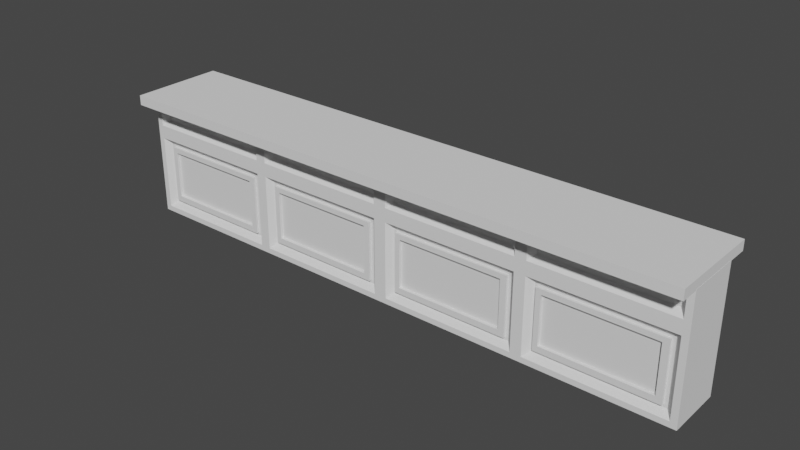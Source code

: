 # Source: BarCounter.blend  (saved by Blender 2.93.20; exported with 4.5.12 LTS)
import bpy
from mathutils import Matrix  # noqa: F401  (used for matrix-valued properties, if any)

bpy.ops.wm.read_factory_settings(use_empty=True)
scene = bpy.context.scene
scene.name = 'Scene'

# ---- collections
col_collection = bpy.data.collections.new('Collection'); scene.collection.children.link(col_collection)

# ---- world
world_world = bpy.data.worlds.new('World'); scene.world = world_world
world_world.use_nodes = True; world_world.node_tree.nodes.clear()
_N = world_world.node_tree.nodes; _L = world_world.node_tree.links
n0 = _N.new('ShaderNodeOutputWorld'); n0.name = 'World Output'; n0.location = (300, 300)
n1 = _N.new('ShaderNodeBackground'); n1.name = 'Background'; n1.location = (10, 300)
n1.inputs[0].default_value = (0.05088, 0.05088, 0.05088, 1.0)
_L.new(n1.outputs[0], n0.inputs[0])
n0.is_active_output = True
world_world.color = (0.05088, 0.05088, 0.05088)
world_world.use_sun_shadow = False
world_world.sun_shadow_jitter_overblur = 0.0

# ---- meshes
me_007 = bpy.data.meshes.new('Куб.007')
me_007.from_pydata([(-2.44, -0.2522, 0.05592), (-2.44, -0.2522, 1.079), (-2.44, 0.2181, 0.05592), (-2.44, 0.2181, 1.079), (2.466, -0.2522, 0.05592), (2.466, -0.2522, 1.079), (2.466, 0.2181, 0.05592), (2.466, 0.2181, 1.079), (0.01299, 0.2181, 0.05592), (0.01299, 0.2181, 1.079), (0.01299, -0.2522, 0.05592), (0.01299, -0.2522, 1.079), (-1.214, 0.2181, 0.05592), (-1.214, -0.2522, 1.079), (-1.214, 0.2181, 1.079), (-1.214, -0.2522, 0.05592), (1.24, 0.2181, 1.079), (1.24, -0.2522, 0.05592), (1.24, 0.2181, 0.05592), (1.24, -0.2522, 1.079), (-2.44, -0.2522, 0.7949), (-2.44, 0.2181, 0.7949), (2.466, 0.2181, 0.7949), (2.466, -0.2522, 0.7949), (0.01299, -0.2522, 0.7949), (0.01299, 0.2181, 0.7949), (-1.214, 0.2181, 0.7949), (-1.214, -0.2522, 0.7949), (1.24, -0.2522, 0.7949), (1.24, 0.2181, 0.7949), (-2.391, 0.2181, 0.05592), (-2.391, -0.2522, 1.079), (-2.391, 0.2181, 1.079), (-2.391, -0.2522, 0.05592), (-2.391, 0.2181, 0.7949), (-2.391, -0.2522, 0.7949), (-1.253, 0.2181, 1.079), (-1.253, -0.2522, 0.05592), (-1.253, 0.2181, 0.7949), (-1.253, 0.2181, 0.05592), (-1.253, -0.2522, 1.079), (-1.253, -0.2522, 0.7949), (-2.44, 0.2181, 0.7397), (2.466, 0.2181, 0.7397), (2.466, -0.2522, 0.7397), (0.01299, -0.2522, 0.7397), (0.01299, 0.2181, 0.7397), (-1.214, 0.2181, 0.7397), (-1.214, -0.2522, 0.7397), (1.24, -0.2522, 0.7397), (1.24, 0.2181, 0.7397), (-2.44, -0.2522, 0.7397), (-2.344, -0.2033, 0.6928), (-2.391, 0.2181, 0.7397), (-1.299, -0.2033, 0.6928), (-1.253, 0.2181, 0.7397), (-1.164, 0.2181, 1.079), (-1.164, -0.2522, 0.05592), (-1.164, 0.2181, 0.05592), (-1.164, -0.2522, 1.079), (-1.164, -0.2522, 0.7949), (-1.164, 0.2181, 0.7949), (-1.164, 0.2181, 0.7397), (-1.117, -0.2033, 0.6928), (-0.03572, 0.2181, 1.079), (-0.03572, -0.2522, 0.05592), (-0.03572, 0.2181, 0.7949), (-0.03572, 0.2181, 0.7397), (-0.03572, 0.2181, 0.05592), (-0.03572, -0.2522, 1.079), (-0.03572, -0.2522, 0.7949), (-0.08255, -0.2033, 0.6928), (0.07005, 0.2181, 0.05592), (0.07005, -0.2522, 1.079), (0.07005, 0.2181, 1.079), (0.07005, -0.2522, 0.05592), (0.07005, 0.2181, 0.7949), (0.07005, -0.2522, 0.7949), (0.1169, -0.2033, 0.6928), (0.07005, 0.2181, 0.7397), (1.193, 0.2181, 1.079), (1.193, -0.2522, 0.05592), (1.193, 0.2181, 0.7949), (1.193, 0.2181, 0.7397), (1.193, 0.2181, 0.05592), (1.193, -0.2522, 1.079), (1.193, -0.2522, 0.7949), (1.146, -0.2033, 0.6928), (1.286, 0.2181, 1.079), (1.286, -0.2522, 0.05592), (1.286, 0.2181, 0.05592), (1.286, -0.2522, 1.079), (1.286, -0.2522, 0.7949), (1.286, 0.2181, 0.7949), (1.286, 0.2181, 0.7397), (1.333, -0.2033, 0.6928), (2.413, 0.2181, 1.079), (2.413, -0.2522, 0.05592), (2.413, 0.2181, 0.7949), (2.413, 0.2181, 0.7397), (2.413, 0.2181, 0.05592), (2.413, -0.2522, 1.079), (2.413, -0.2522, 0.7949), (2.366, -0.2033, 0.6928), (-2.44, 0.2181, 0.1023), (2.466, 0.2181, 0.1023), (2.466, -0.2522, 0.1023), (0.01299, -0.2522, 0.1023), (0.01299, 0.2181, 0.1023), (-1.214, 0.2181, 0.1023), (-1.214, -0.2522, 0.1023), (1.24, -0.2522, 0.1023), (1.24, 0.2181, 0.1023), (-2.344, -0.2033, 0.1492), (-2.391, 0.2181, 0.1023), (-1.299, -0.2033, 0.1492), (-1.253, 0.2181, 0.1023), (-2.44, -0.2522, 0.1023), (-1.117, -0.2033, 0.1492), (-1.164, 0.2181, 0.1023), (-0.08255, -0.2033, 0.1492), (-0.03572, 0.2181, 0.1023), (0.07005, 0.2181, 0.1023), (0.1169, -0.2033, 0.1492), (1.146, -0.2033, 0.1492), (1.193, 0.2181, 0.1023), (1.333, -0.2033, 0.1492), (1.286, 0.2181, 0.1023), (2.366, -0.2033, 0.1492), (2.413, 0.2181, 0.1023), (-2.44, -0.2522, 1.023), (-2.44, 0.2181, 1.023), (2.466, 0.2181, 1.023), (2.466, -0.2522, 1.023), (0.01299, -0.2522, 1.023), (0.01299, 0.2181, 1.023), (-1.214, 0.2181, 1.023), (-1.214, -0.2522, 1.023), (1.24, -0.2522, 1.023), (1.24, 0.2181, 1.023), (-2.391, 0.2181, 1.023), (-2.344, -0.2033, 0.976), (-1.299, -0.2033, 0.976), (-1.253, 0.2181, 1.023), (-1.117, -0.2033, 0.976), (-1.164, 0.2181, 1.023), (-0.08255, -0.2033, 0.976), (-0.03572, 0.2181, 1.023), (0.07005, 0.2181, 1.023), (0.1169, -0.2033, 0.976), (1.146, -0.2033, 0.976), (1.193, 0.2181, 1.023), (1.333, -0.2033, 0.976), (1.286, 0.2181, 1.023), (2.366, -0.2033, 0.976), (2.413, 0.2181, 1.023), (-2.44, 0.2181, 0.8545), (2.466, 0.2181, 0.8545), (2.466, -0.2522, 0.8545), (0.01299, -0.2522, 0.8545), (0.01299, 0.2181, 0.8545), (-1.214, 0.2181, 0.8545), (-1.214, -0.2522, 0.8545), (1.24, -0.2522, 0.8545), (1.24, 0.2181, 0.8545), (-2.391, 0.2181, 0.8545), (-2.344, -0.2033, 0.9013), (-1.299, -0.2033, 0.9013), (-1.253, 0.2181, 0.8545), (-1.117, -0.2033, 0.9013), (-1.164, 0.2181, 0.8545), (-0.08255, -0.2033, 0.9013), (-0.03572, 0.2181, 0.8545), (0.07005, 0.2181, 0.8545), (0.1169, -0.2033, 0.9013), (1.146, -0.2033, 0.9013), (1.193, 0.2181, 0.8545), (1.333, -0.2033, 0.9013), (1.286, 0.2181, 0.8545), (2.366, -0.2033, 0.9013), (2.413, 0.2181, 0.8545), (-2.44, -0.2522, 0.8545), (-1.253, -0.2522, 0.7397), (-2.391, -0.2522, 0.7397), (-0.03572, -0.2522, 0.7397), (-1.164, -0.2522, 0.7397), (1.193, -0.2522, 0.7397), (0.07005, -0.2522, 0.7397), (2.413, -0.2522, 0.7397), (1.286, -0.2522, 0.7397), (-2.391, -0.2522, 0.1023), (-1.253, -0.2522, 0.1023), (-1.164, -0.2522, 0.1023), (-0.03572, -0.2522, 0.1023), (0.07005, -0.2522, 0.1023), (1.193, -0.2522, 0.1023), (1.286, -0.2522, 0.1023), (2.413, -0.2522, 0.1023), (2.413, -0.2522, 1.023), (1.286, -0.2522, 1.023), (1.193, -0.2522, 1.023), (0.07005, -0.2522, 1.023), (-0.03572, -0.2522, 1.023), (-1.164, -0.2522, 1.023), (-1.253, -0.2522, 1.023), (-2.391, -0.2522, 1.023), (-2.391, -0.2522, 0.8545), (-1.253, -0.2522, 0.8545), (-1.164, -0.2522, 0.8545), (-0.03572, -0.2522, 0.8545), (0.07005, -0.2522, 0.8545), (1.193, -0.2522, 0.8545), (1.286, -0.2522, 0.8545), (2.413, -0.2522, 0.8545)], [], [(130, 1, 3, 131), (155, 96, 7, 132), (132, 7, 5, 133), (205, 31, 1, 130), (100, 6, 4, 97), (32, 3, 1, 31), (74, 9, 11, 73), (68, 8, 10, 65), (201, 73, 11, 134), (147, 64, 9, 135), (143, 36, 14, 136), (39, 12, 15, 37), (56, 14, 13, 59), (203, 59, 13, 137), (199, 91, 19, 138), (88, 16, 19, 91), (84, 18, 17, 81), (151, 80, 16, 139), (83, 82, 29, 50), (189, 92, 28, 49), (185, 60, 27, 48), (55, 38, 26, 47), (67, 66, 25, 46), (187, 77, 24, 45), (183, 35, 20, 51), (43, 22, 23, 44), (99, 98, 22, 43), (51, 20, 21, 42), (182, 41, 35, 183), (42, 21, 34, 53), (2, 30, 33, 0), (131, 3, 32, 140), (36, 32, 31, 40), (204, 40, 31, 205), (137, 13, 40, 204), (14, 36, 40, 13), (48, 27, 41, 182), (53, 34, 38, 55), (30, 39, 37, 33), (140, 32, 36, 143), (114, 53, 55, 116), (110, 48, 182, 191), (104, 42, 53, 114), (115, 54, 52, 113), (117, 51, 42, 104), (129, 99, 43, 105), (105, 43, 44, 106), (190, 183, 51, 117), (194, 187, 45, 107), (121, 67, 46, 108), (116, 55, 47, 109), (192, 185, 48, 110), (196, 189, 49, 111), (125, 83, 50, 112), (120, 71, 63, 118), (109, 47, 62, 119), (47, 26, 61, 62), (184, 70, 60, 185), (202, 69, 59, 203), (64, 56, 59, 69), (136, 14, 56, 145), (12, 58, 57, 15), (9, 64, 69, 11), (134, 11, 69, 202), (45, 24, 70, 184), (107, 45, 184, 193), (119, 62, 67, 121), (62, 61, 66, 67), (145, 56, 64, 147), (58, 68, 65, 57), (108, 46, 79, 122), (124, 87, 78, 123), (186, 86, 77, 187), (46, 25, 76, 79), (135, 9, 74, 148), (8, 72, 75, 10), (200, 85, 73, 201), (80, 74, 73, 85), (16, 80, 85, 19), (138, 19, 85, 200), (49, 28, 86, 186), (111, 49, 186, 195), (122, 79, 83, 125), (79, 76, 82, 83), (148, 74, 80, 151), (72, 84, 81, 75), (128, 103, 95, 126), (112, 50, 94, 127), (50, 29, 93, 94), (188, 102, 92, 189), (96, 88, 91, 101), (198, 101, 91, 199), (18, 90, 89, 17), (139, 16, 88, 153), (133, 5, 101, 198), (7, 96, 101, 5), (44, 23, 102, 188), (106, 44, 188, 197), (127, 94, 99, 129), (94, 93, 98, 99), (90, 100, 97, 89), (153, 88, 96, 155), (90, 127, 129, 100), (4, 106, 197, 97), (18, 112, 127, 90), (97, 197, 196, 89), (72, 122, 125, 84), (17, 111, 195, 81), (81, 195, 194, 75), (8, 108, 122, 72), (58, 119, 121, 68), (10, 107, 193, 65), (12, 109, 119, 58), (65, 193, 192, 57), (84, 125, 112, 18), (89, 196, 111, 17), (57, 192, 110, 15), (39, 116, 109, 12), (68, 121, 108, 8), (75, 194, 107, 10), (33, 190, 117, 0), (6, 105, 106, 4), (100, 129, 105, 6), (0, 117, 104, 2), (37, 191, 190, 33), (2, 104, 114, 30), (15, 110, 191, 37), (30, 114, 116, 39), (178, 153, 155, 180), (158, 133, 198, 213), (164, 139, 153, 178), (179, 154, 152, 177), (173, 148, 151, 176), (163, 138, 200, 211), (175, 150, 149, 174), (160, 135, 148, 173), (170, 145, 147, 172), (159, 134, 202, 209), (161, 136, 145, 170), (171, 146, 144, 169), (165, 140, 143, 168), (162, 137, 204, 207), (167, 142, 141, 166), (156, 131, 140, 165), (176, 151, 139, 164), (212, 199, 138, 163), (208, 203, 137, 162), (168, 143, 136, 161), (172, 147, 135, 160), (210, 201, 134, 159), (206, 205, 130, 181), (157, 132, 133, 158), (180, 155, 132, 157), (181, 130, 131, 156), (20, 181, 156, 21), (98, 180, 157, 22), (22, 157, 158, 23), (35, 206, 181, 20), (77, 210, 159, 24), (66, 172, 160, 25), (38, 168, 161, 26), (60, 208, 162, 27), (92, 212, 163, 28), (82, 176, 164, 29), (21, 156, 165, 34), (41, 207, 206, 35), (27, 162, 207, 41), (34, 165, 168, 38), (70, 209, 208, 60), (26, 161, 170, 61), (24, 159, 209, 70), (61, 170, 172, 66), (25, 160, 173, 76), (86, 211, 210, 77), (28, 163, 211, 86), (76, 173, 176, 82), (102, 213, 212, 92), (29, 164, 178, 93), (23, 158, 213, 102), (93, 178, 180, 98), (52, 54, 182, 183), (63, 71, 184, 185), (78, 87, 186, 187), (95, 103, 188, 189), (113, 52, 183, 190), (54, 115, 191, 182), (118, 63, 185, 192), (71, 120, 193, 184), (123, 78, 187, 194), (87, 124, 195, 186), (126, 95, 189, 196), (103, 128, 197, 188), (128, 126, 196, 197), (124, 123, 194, 195), (120, 118, 192, 193), (115, 113, 190, 191), (152, 154, 198, 199), (149, 150, 200, 201), (144, 146, 202, 203), (141, 142, 204, 205), (166, 141, 205, 206), (142, 167, 207, 204), (169, 144, 203, 208), (146, 171, 209, 202), (174, 149, 201, 210), (150, 175, 211, 200), (177, 152, 199, 212), (154, 179, 213, 198), (167, 166, 206, 207), (171, 169, 208, 209), (175, 174, 210, 211), (179, 177, 212, 213)])
_uv = me_007.uv_layers.new(name='UVКарта')
_uv.uv.foreach_set('vector', [0.6113, 0.0, 0.625, 0.0, 0.625, 0.25, 0.6113, 0.25, 0.6113, 0.4973, 0.625, 0.4973, 0.625, 0.5, 0.6113, 0.5, 0.6113, 0.5, 0.625, 0.5, 0.625, 0.75, 0.6113, 0.75, 0.6113, 0.9975, 0.625, 0.9975, 0.625, 1.0, 0.6113, 1.0, 0.3723, 0.5, 0.375, 0.5, 0.375, 0.75, 0.3723, 0.75, 0.8725, 0.5, 0.875, 0.5, 0.875, 0.75, 0.8725, 0.75, 0.7471, 0.5, 0.75, 0.5, 0.75, 0.75, 0.7471, 0.75, 0.2475, 0.5, 0.25, 0.5, 0.25, 0.75, 0.2475, 0.75, 0.6113, 0.8721, 0.625, 0.8721, 0.625, 0.875, 0.6113, 0.875, 0.6113, 0.3725, 0.625, 0.3725, 0.625, 0.375, 0.6113, 0.375, 0.6113, 0.3105, 0.625, 0.3105, 0.625, 0.3125, 0.6113, 0.3125, 0.1855, 0.5, 0.1875, 0.5, 0.1875, 0.75, 0.1855, 0.75, 0.81, 0.5, 0.8125, 0.5, 0.8125, 0.75, 0.81, 0.75, 0.6113, 0.935, 0.625, 0.935, 0.625, 0.9375, 0.6113, 0.9375, 0.6113, 0.8101, 0.625, 0.8101, 0.625, 0.8125, 0.6113, 0.8125, 0.6851, 0.5, 0.6875, 0.5, 0.6875, 0.75, 0.6851, 0.75, 0.3101, 0.5, 0.3125, 0.5, 0.3125, 0.75, 0.3101, 0.75, 0.6113, 0.4351, 0.625, 0.4351, 0.625, 0.4375, 0.6113, 0.4375, 0.5421, 0.4351, 0.5556, 0.4351, 0.5556, 0.4375, 0.5421, 0.4375, 0.5421, 0.8101, 0.5556, 0.8101, 0.5556, 0.8125, 0.5421, 0.8125, 0.5421, 0.935, 0.5556, 0.935, 0.5556, 0.9375, 0.5421, 0.9375, 0.5421, 0.3105, 0.5556, 0.3105, 0.5556, 0.3125, 0.5421, 0.3125, 0.5421, 0.3725, 0.5556, 0.3725, 0.5556, 0.375, 0.5421, 0.375, 0.5421, 0.8721, 0.5556, 0.8721, 0.5556, 0.875, 0.5421, 0.875, 0.5421, 0.9975, 0.5556, 0.9975, 0.5556, 1.0, 0.5421, 1.0, 0.5421, 0.5, 0.5556, 0.5, 0.5556, 0.75, 0.5421, 0.75, 0.5421, 0.4973, 0.5556, 0.4973, 0.5556, 0.5, 0.5421, 0.5, 0.5421, 0.0, 0.5556, 0.0, 0.5556, 0.25, 0.5421, 0.25, 0.5421, 0.9395, 0.5556, 0.9395, 0.5556, 0.9975, 0.5421, 0.9975, 0.5421, 0.25, 0.5556, 0.25, 0.5556, 0.2525, 0.5421, 0.2525, 0.125, 0.5, 0.1275, 0.5, 0.1275, 0.75, 0.125, 0.75, 0.6113, 0.25, 0.625, 0.25, 0.625, 0.2525, 0.6113, 0.2525, 0.8145, 0.5, 0.8725, 0.5, 0.8725, 0.75, 0.8145, 0.75, 0.6113, 0.9395, 0.625, 0.9395, 0.625, 0.9975, 0.6113, 0.9975, 0.6113, 0.9375, 0.625, 0.9375, 0.625, 0.9395, 0.6113, 0.9395, 0.8125, 0.5, 0.8145, 0.5, 0.8145, 0.75, 0.8125, 0.75, 0.5421, 0.9375, 0.5556, 0.9375, 0.5556, 0.9395, 0.5421, 0.9395, 0.5421, 0.2525, 0.5556, 0.2525, 0.5556, 0.3105, 0.5421, 0.3105, 0.1275, 0.5, 0.1855, 0.5, 0.1855, 0.75, 0.1275, 0.75, 0.6113, 0.2525, 0.625, 0.2525, 0.625, 0.3105, 0.6113, 0.3105, 0.3863, 0.2525, 0.5421, 0.2525, 0.5421, 0.3105, 0.3863, 0.3105, 0.3863, 0.9375, 0.5421, 0.9375, 0.5421, 0.9395, 0.3863, 0.9395, 0.3863, 0.25, 0.5421, 0.25, 0.5421, 0.2525, 0.3863, 0.2525, 0.3978, 0.9419, 0.5306, 0.9419, 0.5306, 0.9951, 0.3978, 0.9951, 0.3863, 0.0, 0.5421, 0.0, 0.5421, 0.25, 0.3863, 0.25, 0.3863, 0.4973, 0.5421, 0.4973, 0.5421, 0.5, 0.3863, 0.5, 0.3863, 0.5, 0.5421, 0.5, 0.5421, 0.75, 0.3863, 0.75, 0.3863, 0.9975, 0.5421, 0.9975, 0.5421, 1.0, 0.3863, 1.0, 0.3863, 0.8721, 0.5421, 0.8721, 0.5421, 0.875, 0.3863, 0.875, 0.3863, 0.3725, 0.5421, 0.3725, 0.5421, 0.375, 0.3863, 0.375, 0.3863, 0.3105, 0.5421, 0.3105, 0.5421, 0.3125, 0.3863, 0.3125, 0.3863, 0.935, 0.5421, 0.935, 0.5421, 0.9375, 0.3863, 0.9375, 0.3863, 0.8101, 0.5421, 0.8101, 0.5421, 0.8125, 0.3863, 0.8125, 0.3863, 0.4351, 0.5421, 0.4351, 0.5421, 0.4375, 0.3863, 0.4375, 0.3978, 0.8799, 0.5306, 0.8799, 0.5306, 0.9326, 0.3978, 0.9326, 0.3863, 0.3125, 0.5421, 0.3125, 0.5421, 0.315, 0.3863, 0.315, 0.5421, 0.3125, 0.5556, 0.3125, 0.5556, 0.315, 0.5421, 0.315, 0.5421, 0.8775, 0.5556, 0.8775, 0.5556, 0.935, 0.5421, 0.935, 0.6113, 0.8775, 0.625, 0.8775, 0.625, 0.935, 0.6113, 0.935, 0.7525, 0.5, 0.81, 0.5, 0.81, 0.75, 0.7525, 0.75, 0.6113, 0.3125, 0.625, 0.3125, 0.625, 0.315, 0.6113, 0.315, 0.1875, 0.5, 0.19, 0.5, 0.19, 0.75, 0.1875, 0.75, 0.75, 0.5, 0.7525, 0.5, 0.7525, 0.75, 0.75, 0.75, 0.6113, 0.875, 0.625, 0.875, 0.625, 0.8775, 0.6113, 0.8775, 0.5421, 0.875, 0.5556, 0.875, 0.5556, 0.8775, 0.5421, 0.8775, 0.3863, 0.875, 0.5421, 0.875, 0.5421, 0.8775, 0.3863, 0.8775, 0.3863, 0.315, 0.5421, 0.315, 0.5421, 0.3725, 0.3863, 0.3725, 0.5421, 0.315, 0.5556, 0.315, 0.5556, 0.3725, 0.5421, 0.3725, 0.6113, 0.315, 0.625, 0.315, 0.625, 0.3725, 0.6113, 0.3725, 0.19, 0.5, 0.2475, 0.5, 0.2475, 0.75, 0.19, 0.75, 0.3863, 0.375, 0.5421, 0.375, 0.5421, 0.3779, 0.3863, 0.3779, 0.3978, 0.8172, 0.5306, 0.8172, 0.5306, 0.8697, 0.3978, 0.8697, 0.5421, 0.8149, 0.5556, 0.8149, 0.5556, 0.8721, 0.5421, 0.8721, 0.5421, 0.375, 0.5556, 0.375, 0.5556, 0.3779, 0.5421, 0.3779, 0.6113, 0.375, 0.625, 0.375, 0.625, 0.3779, 0.6113, 0.3779, 0.25, 0.5, 0.2529, 0.5, 0.2529, 0.75, 0.25, 0.75, 0.6113, 0.8149, 0.625, 0.8149, 0.625, 0.8721, 0.6113, 0.8721, 0.6899, 0.5, 0.7471, 0.5, 0.7471, 0.75, 0.6899, 0.75, 0.6875, 0.5, 0.6899, 0.5, 0.6899, 0.75, 0.6875, 0.75, 0.6113, 0.8125, 0.625, 0.8125, 0.625, 0.8149, 0.6113, 0.8149, 0.5421, 0.8125, 0.5556, 0.8125, 0.5556, 0.8149, 0.5421, 0.8149, 0.3863, 0.8125, 0.5421, 0.8125, 0.5421, 0.8149, 0.3863, 0.8149, 0.3863, 0.3779, 0.5421, 0.3779, 0.5421, 0.4351, 0.3863, 0.4351, 0.5421, 0.3779, 0.5556, 0.3779, 0.5556, 0.4351, 0.5421, 0.4351, 0.6113, 0.3779, 0.625, 0.3779, 0.625, 0.4351, 0.6113, 0.4351, 0.2529, 0.5, 0.3101, 0.5, 0.3101, 0.75, 0.2529, 0.75, 0.3978, 0.7551, 0.5306, 0.7551, 0.5306, 0.8078, 0.3978, 0.8078, 0.3863, 0.4375, 0.5421, 0.4375, 0.5421, 0.4399, 0.3863, 0.4399, 0.5421, 0.4375, 0.5556, 0.4375, 0.5556, 0.4399, 0.5421, 0.4399, 0.5421, 0.7527, 0.5556, 0.7527, 0.5556, 0.8101, 0.5421, 0.8101, 0.6277, 0.5, 0.6851, 0.5, 0.6851, 0.75, 0.6277, 0.75, 0.6113, 0.7527, 0.625, 0.7527, 0.625, 0.8101, 0.6113, 0.8101, 0.3125, 0.5, 0.3149, 0.5, 0.3149, 0.75, 0.3125, 0.75, 0.6113, 0.4375, 0.625, 0.4375, 0.625, 0.4399, 0.6113, 0.4399, 0.6113, 0.75, 0.625, 0.75, 0.625, 0.7527, 0.6113, 0.7527, 0.625, 0.5, 0.6277, 0.5, 0.6277, 0.75, 0.625, 0.75, 0.5421, 0.75, 0.5556, 0.75, 0.5556, 0.7527, 0.5421, 0.7527, 0.3863, 0.75, 0.5421, 0.75, 0.5421, 0.7527, 0.3863, 0.7527, 0.3863, 0.4399, 0.5421, 0.4399, 0.5421, 0.4973, 0.3863, 0.4973, 0.5421, 0.4399, 0.5556, 0.4399, 0.5556, 0.4973, 0.5421, 0.4973, 0.3149, 0.5, 0.3723, 0.5, 0.3723, 0.75, 0.3149, 0.75, 0.6113, 0.4399, 0.625, 0.4399, 0.625, 0.4973, 0.6113, 0.4973, 0.375, 0.4399, 0.3863, 0.4399, 0.3863, 0.4973, 0.375, 0.4973, 0.375, 0.75, 0.3863, 0.75, 0.3863, 0.7527, 0.375, 0.7527, 0.375, 0.4375, 0.3863, 0.4375, 0.3863, 0.4399, 0.375, 0.4399, 0.375, 0.7527, 0.3863, 0.7527, 0.3863, 0.8101, 0.375, 0.8101, 0.375, 0.3779, 0.3863, 0.3779, 0.3863, 0.4351, 0.375, 0.4351, 0.375, 0.8125, 0.3863, 0.8125, 0.3863, 0.8149, 0.375, 0.8149, 0.375, 0.8149, 0.3863, 0.8149, 0.3863, 0.8721, 0.375, 0.8721, 0.375, 0.375, 0.3863, 0.375, 0.3863, 0.3779, 0.375, 0.3779, 0.375, 0.315, 0.3863, 0.315, 0.3863, 0.3725, 0.375, 0.3725, 0.375, 0.875, 0.3863, 0.875, 0.3863, 0.8775, 0.375, 0.8775, 0.375, 0.3125, 0.3863, 0.3125, 0.3863, 0.315, 0.375, 0.315, 0.375, 0.8775, 0.3863, 0.8775, 0.3863, 0.935, 0.375, 0.935, 0.375, 0.4351, 0.3863, 0.4351, 0.3863, 0.4375, 0.375, 0.4375, 0.375, 0.8101, 0.3863, 0.8101, 0.3863, 0.8125, 0.375, 0.8125, 0.375, 0.935, 0.3863, 0.935, 0.3863, 0.9375, 0.375, 0.9375, 0.375, 0.3105, 0.3863, 0.3105, 0.3863, 0.3125, 0.375, 0.3125, 0.375, 0.3725, 0.3863, 0.3725, 0.3863, 0.375, 0.375, 0.375, 0.375, 0.8721, 0.3863, 0.8721, 0.3863, 0.875, 0.375, 0.875, 0.375, 0.9975, 0.3863, 0.9975, 0.3863, 1.0, 0.375, 1.0, 0.375, 0.5, 0.3863, 0.5, 0.3863, 0.75, 0.375, 0.75, 0.375, 0.4973, 0.3863, 0.4973, 0.3863, 0.5, 0.375, 0.5, 0.375, 0.0, 0.3863, 0.0, 0.3863, 0.25, 0.375, 0.25, 0.375, 0.9395, 0.3863, 0.9395, 0.3863, 0.9975, 0.375, 0.9975, 0.375, 0.25, 0.3863, 0.25, 0.3863, 0.2525, 0.375, 0.2525, 0.375, 0.9375, 0.3863, 0.9375, 0.3863, 0.9395, 0.375, 0.9395, 0.375, 0.2525, 0.3863, 0.2525, 0.3863, 0.3105, 0.375, 0.3105, 0.5701, 0.4399, 0.6113, 0.4399, 0.6113, 0.4973, 0.5701, 0.4973, 0.5701, 0.75, 0.6113, 0.75, 0.6113, 0.7527, 0.5701, 0.7527, 0.5701, 0.4375, 0.6113, 0.4375, 0.6113, 0.4399, 0.5701, 0.4399, 0.5816, 0.7551, 0.5998, 0.7551, 0.5998, 0.8078, 0.5816, 0.8078, 0.5701, 0.3779, 0.6113, 0.3779, 0.6113, 0.4351, 0.5701, 0.4351, 0.5701, 0.8125, 0.6113, 0.8125, 0.6113, 0.8149, 0.5701, 0.8149, 0.5816, 0.8172, 0.5998, 0.8172, 0.5998, 0.8697, 0.5816, 0.8697, 0.5701, 0.375, 0.6113, 0.375, 0.6113, 0.3779, 0.5701, 0.3779, 0.5701, 0.315, 0.6113, 0.315, 0.6113, 0.3725, 0.5701, 0.3725, 0.5701, 0.875, 0.6113, 0.875, 0.6113, 0.8775, 0.5701, 0.8775, 0.5701, 0.3125, 0.6113, 0.3125, 0.6113, 0.315, 0.5701, 0.315, 0.5816, 0.8799, 0.5998, 0.8799, 0.5998, 0.9326, 0.5816, 0.9326, 0.5701, 0.2525, 0.6113, 0.2525, 0.6113, 0.3105, 0.5701, 0.3105, 0.5701, 0.9375, 0.6113, 0.9375, 0.6113, 0.9395, 0.5701, 0.9395, 0.5816, 0.9419, 0.5998, 0.9419, 0.5998, 0.9951, 0.5816, 0.9951, 0.5701, 0.25, 0.6113, 0.25, 0.6113, 0.2525, 0.5701, 0.2525, 0.5701, 0.4351, 0.6113, 0.4351, 0.6113, 0.4375, 0.5701, 0.4375, 0.5701, 0.8101, 0.6113, 0.8101, 0.6113, 0.8125, 0.5701, 0.8125, 0.5701, 0.935, 0.6113, 0.935, 0.6113, 0.9375, 0.5701, 0.9375, 0.5701, 0.3105, 0.6113, 0.3105, 0.6113, 0.3125, 0.5701, 0.3125, 0.5701, 0.3725, 0.6113, 0.3725, 0.6113, 0.375, 0.5701, 0.375, 0.5701, 0.8721, 0.6113, 0.8721, 0.6113, 0.875, 0.5701, 0.875, 0.5701, 0.9975, 0.6113, 0.9975, 0.6113, 1.0, 0.5701, 1.0, 0.5701, 0.5, 0.6113, 0.5, 0.6113, 0.75, 0.5701, 0.75, 0.5701, 0.4973, 0.6113, 0.4973, 0.6113, 0.5, 0.5701, 0.5, 0.5701, 0.0, 0.6113, 0.0, 0.6113, 0.25, 0.5701, 0.25, 0.5556, 0.0, 0.5701, 0.0, 0.5701, 0.25, 0.5556, 0.25, 0.5556, 0.4973, 0.5701, 0.4973, 0.5701, 0.5, 0.5556, 0.5, 0.5556, 0.5, 0.5701, 0.5, 0.5701, 0.75, 0.5556, 0.75, 0.5556, 0.9975, 0.5701, 0.9975, 0.5701, 1.0, 0.5556, 1.0, 0.5556, 0.8721, 0.5701, 0.8721, 0.5701, 0.875, 0.5556, 0.875, 0.5556, 0.3725, 0.5701, 0.3725, 0.5701, 0.375, 0.5556, 0.375, 0.5556, 0.3105, 0.5701, 0.3105, 0.5701, 0.3125, 0.5556, 0.3125, 0.5556, 0.935, 0.5701, 0.935, 0.5701, 0.9375, 0.5556, 0.9375, 0.5556, 0.8101, 0.5701, 0.8101, 0.5701, 0.8125, 0.5556, 0.8125, 0.5556, 0.4351, 0.5701, 0.4351, 0.5701, 0.4375, 0.5556, 0.4375, 0.5556, 0.25, 0.5701, 0.25, 0.5701, 0.2525, 0.5556, 0.2525, 0.5556, 0.9395, 0.5701, 0.9395, 0.5701, 0.9975, 0.5556, 0.9975, 0.5556, 0.9375, 0.5701, 0.9375, 0.5701, 0.9395, 0.5556, 0.9395, 0.5556, 0.2525, 0.5701, 0.2525, 0.5701, 0.3105, 0.5556, 0.3105, 0.5556, 0.8775, 0.5701, 0.8775, 0.5701, 0.935, 0.5556, 0.935, 0.5556, 0.3125, 0.5701, 0.3125, 0.5701, 0.315, 0.5556, 0.315, 0.5556, 0.875, 0.5701, 0.875, 0.5701, 0.8775, 0.5556, 0.8775, 0.5556, 0.315, 0.5701, 0.315, 0.5701, 0.3725, 0.5556, 0.3725, 0.5556, 0.375, 0.5701, 0.375, 0.5701, 0.3779, 0.5556, 0.3779, 0.5556, 0.8149, 0.5701, 0.8149, 0.5701, 0.8721, 0.5556, 0.8721, 0.5556, 0.8125, 0.5701, 0.8125, 0.5701, 0.8149, 0.5556, 0.8149, 0.5556, 0.3779, 0.5701, 0.3779, 0.5701, 0.4351, 0.5556, 0.4351, 0.5556, 0.7527, 0.5701, 0.7527, 0.5701, 0.8101, 0.5556, 0.8101, 0.5556, 0.4375, 0.5701, 0.4375, 0.5701, 0.4399, 0.5556, 0.4399, 0.5556, 0.75, 0.5701, 0.75, 0.5701, 0.7527, 0.5556, 0.7527, 0.5556, 0.4399, 0.5701, 0.4399, 0.5701, 0.4973, 0.5556, 0.4973, 0.5306, 0.9951, 0.5306, 0.9419, 0.5421, 0.9395, 0.5421, 0.9975, 0.5306, 0.9326, 0.5306, 0.8799, 0.5421, 0.8775, 0.5421, 0.935, 0.5306, 0.8697, 0.5306, 0.8172, 0.5421, 0.8149, 0.5421, 0.8721, 0.5306, 0.8078, 0.5306, 0.7551, 0.5421, 0.7527, 0.5421, 0.8101, 0.3978, 0.9951, 0.5306, 0.9951, 0.5421, 0.9975, 0.3863, 0.9975, 0.5306, 0.9419, 0.3978, 0.9419, 0.3863, 0.9395, 0.5421, 0.9395, 0.3978, 0.9326, 0.5306, 0.9326, 0.5421, 0.935, 0.3863, 0.935, 0.5306, 0.8799, 0.3978, 0.8799, 0.3863, 0.8775, 0.5421, 0.8775, 0.3978, 0.8697, 0.5306, 0.8697, 0.5421, 0.8721, 0.3863, 0.8721, 0.5306, 0.8172, 0.3978, 0.8172, 0.3863, 0.8149, 0.5421, 0.8149, 0.3978, 0.8078, 0.5306, 0.8078, 0.5421, 0.8101, 0.3863, 0.8101, 0.5306, 0.7551, 0.3978, 0.7551, 0.3863, 0.7527, 0.5421, 0.7527, 0.3978, 0.7551, 0.3978, 0.8078, 0.3863, 0.8101, 0.3863, 0.7527, 0.3978, 0.8172, 0.3978, 0.8697, 0.3863, 0.8721, 0.3863, 0.8149, 0.3978, 0.8799, 0.3978, 0.9326, 0.3863, 0.935, 0.3863, 0.8775, 0.3978, 0.9419, 0.3978, 0.9951, 0.3863, 0.9975, 0.3863, 0.9395, 0.5998, 0.8078, 0.5998, 0.7551, 0.6113, 0.7527, 0.6113, 0.8101, 0.5998, 0.8697, 0.5998, 0.8172, 0.6113, 0.8149, 0.6113, 0.8721, 0.5998, 0.9326, 0.5998, 0.8799, 0.6113, 0.8775, 0.6113, 0.935, 0.5998, 0.9951, 0.5998, 0.9419, 0.6113, 0.9395, 0.6113, 0.9975, 0.5816, 0.9951, 0.5998, 0.9951, 0.6113, 0.9975, 0.5701, 0.9975, 0.5998, 0.9419, 0.5816, 0.9419, 0.5701, 0.9395, 0.6113, 0.9395, 0.5816, 0.9326, 0.5998, 0.9326, 0.6113, 0.935, 0.5701, 0.935, 0.5998, 0.8799, 0.5816, 0.8799, 0.5701, 0.8775, 0.6113, 0.8775, 0.5816, 0.8697, 0.5998, 0.8697, 0.6113, 0.8721, 0.5701, 0.8721, 0.5998, 0.8172, 0.5816, 0.8172, 0.5701, 0.8149, 0.6113, 0.8149, 0.5816, 0.8078, 0.5998, 0.8078, 0.6113, 0.8101, 0.5701, 0.8101, 0.5998, 0.7551, 0.5816, 0.7551, 0.5701, 0.7527, 0.6113, 0.7527, 0.5816, 0.9419, 0.5816, 0.9951, 0.5701, 0.9975, 0.5701, 0.9395, 0.5816, 0.8799, 0.5816, 0.9326, 0.5701, 0.935, 0.5701, 0.8775, 0.5816, 0.8172, 0.5816, 0.8697, 0.5701, 0.8721, 0.5701, 0.8149, 0.5816, 0.7551, 0.5816, 0.8078, 0.5701, 0.8101, 0.5701, 0.7527])
me_007.use_remesh_fix_poles = True
me_007.use_remesh_preserve_attributes = False
me_007.update()
me_008 = bpy.data.meshes.new('Куб.008')
me_008.from_pydata([(-1.091, -0.2277, 0.1727), (-1.091, -0.2277, 0.67), (-1.091, -0.1975, 0.1727), (-1.091, -0.1975, 0.67), (-0.1105, -0.2277, 0.1727), (-0.1105, -0.2277, 0.67), (-0.1105, -0.1975, 0.1727), (-0.1105, -0.1975, 0.67), (-1.091, -0.2277, 0.6274), (-1.091, -0.1975, 0.6274), (-0.1105, -0.1975, 0.6274), (-0.1105, -0.2277, 0.6274), (-1.049, -0.1975, 0.1727), (-1.049, -0.1975, 0.67), (-1.049, -0.2277, 0.1727), (-1.049, -0.2277, 0.67), (-1.049, -0.2277, 0.6274), (-1.049, -0.1975, 0.6274), (-0.1608, -0.1975, 0.67), (-0.1608, -0.2277, 0.1727), (-0.1608, -0.1975, 0.6274), (-0.1608, -0.1975, 0.1727), (-0.1608, -0.2277, 0.67), (-0.1608, -0.2277, 0.6274), (-1.091, -0.1975, 0.2234), (-0.1105, -0.1975, 0.2234), (-0.1105, -0.2277, 0.2234), (-1.091, -0.2277, 0.2234), (-1.049, -0.1975, 0.2234), (-1.049, -0.2277, 0.2234), (-0.1608, -0.2277, 0.2234), (-0.1608, -0.1975, 0.2234), (0.1398, -0.2277, 0.1727), (0.1398, -0.2277, 0.67), (0.1398, -0.1975, 0.1727), (0.1398, -0.1975, 0.67), (1.12, -0.2277, 0.1727), (1.12, -0.2277, 0.67), (1.12, -0.1975, 0.1727), (1.12, -0.1975, 0.67), (0.1398, -0.2277, 0.6274), (0.1398, -0.1975, 0.6274), (1.12, -0.1975, 0.6274), (1.12, -0.2277, 0.6274), (0.182, -0.1975, 0.1727), (0.182, -0.1975, 0.67), (0.182, -0.2277, 0.1727), (0.182, -0.2277, 0.67), (0.182, -0.2277, 0.6274), (0.182, -0.1975, 0.6274), (1.07, -0.1975, 0.67), (1.07, -0.2277, 0.1727), (1.07, -0.1975, 0.6274), (1.07, -0.1975, 0.1727), (1.07, -0.2277, 0.67), (1.07, -0.2277, 0.6274), (0.1398, -0.1975, 0.2234), (1.12, -0.1975, 0.2234), (1.12, -0.2277, 0.2234), (0.1398, -0.2277, 0.2234), (0.182, -0.1975, 0.2234), (0.182, -0.2277, 0.2234), (1.07, -0.2277, 0.2234), (1.07, -0.1975, 0.2234), (-2.311, -0.2277, 0.1727), (-2.311, -0.2277, 0.67), (-2.311, -0.1975, 0.1727), (-2.311, -0.1975, 0.67), (-1.331, -0.2277, 0.1727), (-1.331, -0.2277, 0.67), (-1.331, -0.1975, 0.1727), (-1.331, -0.1975, 0.67), (-2.311, -0.2277, 0.6274), (-2.311, -0.1975, 0.6274), (-1.331, -0.1975, 0.6274), (-1.331, -0.2277, 0.6274), (-2.269, -0.1975, 0.1727), (-2.269, -0.1975, 0.67), (-2.269, -0.2277, 0.1727), (-2.269, -0.2277, 0.67), (-2.269, -0.2277, 0.6274), (-2.269, -0.1975, 0.6274), (-1.381, -0.1975, 0.67), (-1.381, -0.2277, 0.1727), (-1.381, -0.1975, 0.6274), (-1.381, -0.1975, 0.1727), (-1.381, -0.2277, 0.67), (-1.381, -0.2277, 0.6274), (-2.311, -0.1975, 0.2234), (-1.331, -0.1975, 0.2234), (-1.331, -0.2277, 0.2234), (-2.311, -0.2277, 0.2234), (-2.269, -0.1975, 0.2234), (-2.269, -0.2277, 0.2234), (-1.381, -0.2277, 0.2234), (-1.381, -0.1975, 0.2234), (1.355, -0.2277, 0.1727), (1.355, -0.2277, 0.67), (1.355, -0.1975, 0.1727), (1.355, -0.1975, 0.67), (2.336, -0.2277, 0.1727), (2.336, -0.2277, 0.67), (2.336, -0.1975, 0.1727), (2.336, -0.1975, 0.67), (1.355, -0.2277, 0.6274), (1.355, -0.1975, 0.6274), (2.336, -0.1975, 0.6274), (2.336, -0.2277, 0.6274), (1.397, -0.1975, 0.1727), (1.397, -0.1975, 0.67), (1.397, -0.2277, 0.1727), (1.397, -0.2277, 0.67), (1.397, -0.2277, 0.6274), (1.397, -0.1975, 0.6274), (2.285, -0.1975, 0.67), (2.285, -0.2277, 0.1727), (2.285, -0.1975, 0.6274), (2.285, -0.1975, 0.1727), (2.285, -0.2277, 0.67), (2.285, -0.2277, 0.6274), (1.355, -0.1975, 0.2234), (2.336, -0.1975, 0.2234), (2.336, -0.2277, 0.2234), (1.355, -0.2277, 0.2234), (1.397, -0.1975, 0.2234), (1.397, -0.2277, 0.2234), (2.285, -0.2277, 0.2234), (2.285, -0.1975, 0.2234)], [], [(8, 1, 3, 9), (20, 18, 7, 10), (10, 7, 5, 11), (16, 15, 1, 8), (21, 6, 4, 19), (13, 3, 1, 15), (29, 16, 8, 27), (25, 10, 11, 26), (31, 20, 10, 25), (27, 8, 9, 24), (24, 9, 17, 28), (30, 23, 20, 31), (18, 13, 15, 22), (2, 12, 14, 0), (23, 22, 15, 16), (9, 3, 13, 17), (11, 5, 22, 23), (7, 18, 22, 5), (26, 11, 23, 30), (28, 29, 30, 31), (12, 21, 19, 14), (17, 13, 18, 20), (12, 28, 31, 21), (4, 26, 30, 19), (19, 30, 29, 14), (2, 24, 28, 12), (0, 27, 24, 2), (21, 31, 25, 6), (6, 25, 26, 4), (14, 29, 27, 0), (23, 16, 17, 20), (28, 17, 16, 29), (40, 33, 35, 41), (52, 50, 39, 42), (42, 39, 37, 43), (48, 47, 33, 40), (53, 38, 36, 51), (45, 35, 33, 47), (61, 48, 40, 59), (57, 42, 43, 58), (63, 52, 42, 57), (59, 40, 41, 56), (56, 41, 49, 60), (62, 55, 52, 63), (50, 45, 47, 54), (34, 44, 46, 32), (55, 54, 47, 48), (41, 35, 45, 49), (43, 37, 54, 55), (39, 50, 54, 37), (58, 43, 55, 62), (60, 61, 62, 63), (44, 53, 51, 46), (49, 45, 50, 52), (44, 60, 63, 53), (36, 58, 62, 51), (51, 62, 61, 46), (34, 56, 60, 44), (32, 59, 56, 34), (53, 63, 57, 38), (38, 57, 58, 36), (46, 61, 59, 32), (55, 48, 49, 52), (60, 49, 48, 61), (72, 65, 67, 73), (84, 82, 71, 74), (74, 71, 69, 75), (80, 79, 65, 72), (85, 70, 68, 83), (77, 67, 65, 79), (93, 80, 72, 91), (89, 74, 75, 90), (95, 84, 74, 89), (91, 72, 73, 88), (88, 73, 81, 92), (94, 87, 84, 95), (82, 77, 79, 86), (66, 76, 78, 64), (87, 86, 79, 80), (73, 67, 77, 81), (75, 69, 86, 87), (71, 82, 86, 69), (90, 75, 87, 94), (92, 93, 94, 95), (76, 85, 83, 78), (81, 77, 82, 84), (76, 92, 95, 85), (68, 90, 94, 83), (83, 94, 93, 78), (66, 88, 92, 76), (64, 91, 88, 66), (85, 95, 89, 70), (70, 89, 90, 68), (78, 93, 91, 64), (87, 80, 81, 84), (92, 81, 80, 93), (104, 97, 99, 105), (116, 114, 103, 106), (106, 103, 101, 107), (112, 111, 97, 104), (117, 102, 100, 115), (109, 99, 97, 111), (125, 112, 104, 123), (121, 106, 107, 122), (127, 116, 106, 121), (123, 104, 105, 120), (120, 105, 113, 124), (126, 119, 116, 127), (114, 109, 111, 118), (98, 108, 110, 96), (119, 118, 111, 112), (105, 99, 109, 113), (107, 101, 118, 119), (103, 114, 118, 101), (122, 107, 119, 126), (124, 125, 126, 127), (108, 117, 115, 110), (113, 109, 114, 116), (108, 124, 127, 117), (100, 122, 126, 115), (115, 126, 125, 110), (98, 120, 124, 108), (96, 123, 120, 98), (117, 127, 121, 102), (102, 121, 122, 100), (110, 125, 123, 96), (119, 112, 113, 116), (124, 113, 112, 125)])
_uv = me_008.uv_layers.new(name='UVКарта')
_uv.uv.foreach_set('vector', [0.6036, 0.0, 0.625, 0.0, 0.625, 0.25, 0.6036, 0.25, 0.6036, 0.4872, 0.625, 0.4872, 0.625, 0.5, 0.6036, 0.5, 0.6036, 0.5, 0.625, 0.5, 0.625, 0.75, 0.6036, 0.75, 0.6036, 0.9892, 0.625, 0.9892, 0.625, 1.0, 0.6036, 1.0, 0.3622, 0.5, 0.375, 0.5, 0.375, 0.75, 0.3622, 0.75, 0.8642, 0.5, 0.875, 0.5, 0.875, 0.75, 0.8642, 0.75, 0.4005, 0.9892, 0.6036, 0.9892, 0.6036, 1.0, 0.4005, 1.0, 0.4005, 0.5, 0.6036, 0.5, 0.6036, 0.75, 0.4005, 0.75, 0.4005, 0.4872, 0.6036, 0.4872, 0.6036, 0.5, 0.4005, 0.5, 0.4005, 0.0, 0.6036, 0.0, 0.6036, 0.25, 0.4005, 0.25, 0.4005, 0.25, 0.6036, 0.25, 0.6036, 0.2608, 0.4005, 0.2608, 0.4005, 0.7628, 0.6036, 0.7628, 0.6036, 0.4872, 0.4005, 0.4872, 0.6378, 0.5, 0.8642, 0.5, 0.8642, 0.75, 0.6378, 0.75, 0.125, 0.5, 0.1358, 0.5, 0.1358, 0.75, 0.125, 0.75, 0.6036, 0.7628, 0.625, 0.7628, 0.625, 0.9892, 0.6036, 0.9892, 0.6036, 0.25, 0.625, 0.25, 0.625, 0.2608, 0.6036, 0.2608, 0.6036, 0.75, 0.625, 0.75, 0.625, 0.7628, 0.6036, 0.7628, 0.625, 0.5, 0.6378, 0.5, 0.6378, 0.75, 0.625, 0.75, 0.4005, 0.75, 0.6036, 0.75, 0.6036, 0.7628, 0.4005, 0.7628, 0.4005, 0.2608, 0.4005, 0.9892, 0.4005, 0.7628, 0.4005, 0.4872, 0.1358, 0.5, 0.3622, 0.5, 0.3622, 0.75, 0.1358, 0.75, 0.6036, 0.2608, 0.625, 0.2608, 0.625, 0.4872, 0.6036, 0.4872, 0.375, 0.2608, 0.4005, 0.2608, 0.4005, 0.4872, 0.375, 0.4872, 0.375, 0.75, 0.4005, 0.75, 0.4005, 0.7628, 0.375, 0.7628, 0.375, 0.7628, 0.4005, 0.7628, 0.4005, 0.9892, 0.375, 0.9892, 0.375, 0.25, 0.4005, 0.25, 0.4005, 0.2608, 0.375, 0.2608, 0.375, 0.0, 0.4005, 0.0, 0.4005, 0.25, 0.375, 0.25, 0.375, 0.4872, 0.4005, 0.4872, 0.4005, 0.5, 0.375, 0.5, 0.375, 0.5, 0.4005, 0.5, 0.4005, 0.75, 0.375, 0.75, 0.375, 0.9892, 0.4005, 0.9892, 0.4005, 1.0, 0.375, 1.0, 0.6036, 0.7628, 0.6036, 0.9892, 0.6036, 0.2608, 0.6036, 0.4872, 0.4005, 0.2608, 0.6036, 0.2608, 0.6036, 0.9892, 0.4005, 0.9892, 0.6036, 0.0, 0.625, 0.0, 0.625, 0.25, 0.6036, 0.25, 0.6036, 0.4872, 0.625, 0.4872, 0.625, 0.5, 0.6036, 0.5, 0.6036, 0.5, 0.625, 0.5, 0.625, 0.75, 0.6036, 0.75, 0.6036, 0.9892, 0.625, 0.9892, 0.625, 1.0, 0.6036, 1.0, 0.3622, 0.5, 0.375, 0.5, 0.375, 0.75, 0.3622, 0.75, 0.8642, 0.5, 0.875, 0.5, 0.875, 0.75, 0.8642, 0.75, 0.4005, 0.9892, 0.6036, 0.9892, 0.6036, 1.0, 0.4005, 1.0, 0.4005, 0.5, 0.6036, 0.5, 0.6036, 0.75, 0.4005, 0.75, 0.4005, 0.4872, 0.6036, 0.4872, 0.6036, 0.5, 0.4005, 0.5, 0.4005, 0.0, 0.6036, 0.0, 0.6036, 0.25, 0.4005, 0.25, 0.4005, 0.25, 0.6036, 0.25, 0.6036, 0.2608, 0.4005, 0.2608, 0.4005, 0.7628, 0.6036, 0.7628, 0.6036, 0.4872, 0.4005, 0.4872, 0.6378, 0.5, 0.8642, 0.5, 0.8642, 0.75, 0.6378, 0.75, 0.125, 0.5, 0.1358, 0.5, 0.1358, 0.75, 0.125, 0.75, 0.6036, 0.7628, 0.625, 0.7628, 0.625, 0.9892, 0.6036, 0.9892, 0.6036, 0.25, 0.625, 0.25, 0.625, 0.2608, 0.6036, 0.2608, 0.6036, 0.75, 0.625, 0.75, 0.625, 0.7628, 0.6036, 0.7628, 0.625, 0.5, 0.6378, 0.5, 0.6378, 0.75, 0.625, 0.75, 0.4005, 0.75, 0.6036, 0.75, 0.6036, 0.7628, 0.4005, 0.7628, 0.4005, 0.2608, 0.4005, 0.9892, 0.4005, 0.7628, 0.4005, 0.4872, 0.1358, 0.5, 0.3622, 0.5, 0.3622, 0.75, 0.1358, 0.75, 0.6036, 0.2608, 0.625, 0.2608, 0.625, 0.4872, 0.6036, 0.4872, 0.375, 0.2608, 0.4005, 0.2608, 0.4005, 0.4872, 0.375, 0.4872, 0.375, 0.75, 0.4005, 0.75, 0.4005, 0.7628, 0.375, 0.7628, 0.375, 0.7628, 0.4005, 0.7628, 0.4005, 0.9892, 0.375, 0.9892, 0.375, 0.25, 0.4005, 0.25, 0.4005, 0.2608, 0.375, 0.2608, 0.375, 0.0, 0.4005, 0.0, 0.4005, 0.25, 0.375, 0.25, 0.375, 0.4872, 0.4005, 0.4872, 0.4005, 0.5, 0.375, 0.5, 0.375, 0.5, 0.4005, 0.5, 0.4005, 0.75, 0.375, 0.75, 0.375, 0.9892, 0.4005, 0.9892, 0.4005, 1.0, 0.375, 1.0, 0.6036, 0.7628, 0.6036, 0.9892, 0.6036, 0.2608, 0.6036, 0.4872, 0.4005, 0.2608, 0.6036, 0.2608, 0.6036, 0.9892, 0.4005, 0.9892, 0.6036, 0.0, 0.625, 0.0, 0.625, 0.25, 0.6036, 0.25, 0.6036, 0.4872, 0.625, 0.4872, 0.625, 0.5, 0.6036, 0.5, 0.6036, 0.5, 0.625, 0.5, 0.625, 0.75, 0.6036, 0.75, 0.6036, 0.9892, 0.625, 0.9892, 0.625, 1.0, 0.6036, 1.0, 0.3622, 0.5, 0.375, 0.5, 0.375, 0.75, 0.3622, 0.75, 0.8642, 0.5, 0.875, 0.5, 0.875, 0.75, 0.8642, 0.75, 0.4005, 0.9892, 0.6036, 0.9892, 0.6036, 1.0, 0.4005, 1.0, 0.4005, 0.5, 0.6036, 0.5, 0.6036, 0.75, 0.4005, 0.75, 0.4005, 0.4872, 0.6036, 0.4872, 0.6036, 0.5, 0.4005, 0.5, 0.4005, 0.0, 0.6036, 0.0, 0.6036, 0.25, 0.4005, 0.25, 0.4005, 0.25, 0.6036, 0.25, 0.6036, 0.2608, 0.4005, 0.2608, 0.4005, 0.7628, 0.6036, 0.7628, 0.6036, 0.4872, 0.4005, 0.4872, 0.6378, 0.5, 0.8642, 0.5, 0.8642, 0.75, 0.6378, 0.75, 0.125, 0.5, 0.1358, 0.5, 0.1358, 0.75, 0.125, 0.75, 0.6036, 0.7628, 0.625, 0.7628, 0.625, 0.9892, 0.6036, 0.9892, 0.6036, 0.25, 0.625, 0.25, 0.625, 0.2608, 0.6036, 0.2608, 0.6036, 0.75, 0.625, 0.75, 0.625, 0.7628, 0.6036, 0.7628, 0.625, 0.5, 0.6378, 0.5, 0.6378, 0.75, 0.625, 0.75, 0.4005, 0.75, 0.6036, 0.75, 0.6036, 0.7628, 0.4005, 0.7628, 0.4005, 0.2608, 0.4005, 0.9892, 0.4005, 0.7628, 0.4005, 0.4872, 0.1358, 0.5, 0.3622, 0.5, 0.3622, 0.75, 0.1358, 0.75, 0.6036, 0.2608, 0.625, 0.2608, 0.625, 0.4872, 0.6036, 0.4872, 0.375, 0.2608, 0.4005, 0.2608, 0.4005, 0.4872, 0.375, 0.4872, 0.375, 0.75, 0.4005, 0.75, 0.4005, 0.7628, 0.375, 0.7628, 0.375, 0.7628, 0.4005, 0.7628, 0.4005, 0.9892, 0.375, 0.9892, 0.375, 0.25, 0.4005, 0.25, 0.4005, 0.2608, 0.375, 0.2608, 0.375, 0.0, 0.4005, 0.0, 0.4005, 0.25, 0.375, 0.25, 0.375, 0.4872, 0.4005, 0.4872, 0.4005, 0.5, 0.375, 0.5, 0.375, 0.5, 0.4005, 0.5, 0.4005, 0.75, 0.375, 0.75, 0.375, 0.9892, 0.4005, 0.9892, 0.4005, 1.0, 0.375, 1.0, 0.6036, 0.7628, 0.6036, 0.9892, 0.6036, 0.2608, 0.6036, 0.4872, 0.4005, 0.2608, 0.6036, 0.2608, 0.6036, 0.9892, 0.4005, 0.9892, 0.6036, 0.0, 0.625, 0.0, 0.625, 0.25, 0.6036, 0.25, 0.6036, 0.4872, 0.625, 0.4872, 0.625, 0.5, 0.6036, 0.5, 0.6036, 0.5, 0.625, 0.5, 0.625, 0.75, 0.6036, 0.75, 0.6036, 0.9892, 0.625, 0.9892, 0.625, 1.0, 0.6036, 1.0, 0.3622, 0.5, 0.375, 0.5, 0.375, 0.75, 0.3622, 0.75, 0.8642, 0.5, 0.875, 0.5, 0.875, 0.75, 0.8642, 0.75, 0.4005, 0.9892, 0.6036, 0.9892, 0.6036, 1.0, 0.4005, 1.0, 0.4005, 0.5, 0.6036, 0.5, 0.6036, 0.75, 0.4005, 0.75, 0.4005, 0.4872, 0.6036, 0.4872, 0.6036, 0.5, 0.4005, 0.5, 0.4005, 0.0, 0.6036, 0.0, 0.6036, 0.25, 0.4005, 0.25, 0.4005, 0.25, 0.6036, 0.25, 0.6036, 0.2608, 0.4005, 0.2608, 0.4005, 0.7628, 0.6036, 0.7628, 0.6036, 0.4872, 0.4005, 0.4872, 0.6378, 0.5, 0.8642, 0.5, 0.8642, 0.75, 0.6378, 0.75, 0.125, 0.5, 0.1358, 0.5, 0.1358, 0.75, 0.125, 0.75, 0.6036, 0.7628, 0.625, 0.7628, 0.625, 0.9892, 0.6036, 0.9892, 0.6036, 0.25, 0.625, 0.25, 0.625, 0.2608, 0.6036, 0.2608, 0.6036, 0.75, 0.625, 0.75, 0.625, 0.7628, 0.6036, 0.7628, 0.625, 0.5, 0.6378, 0.5, 0.6378, 0.75, 0.625, 0.75, 0.4005, 0.75, 0.6036, 0.75, 0.6036, 0.7628, 0.4005, 0.7628, 0.4005, 0.2608, 0.4005, 0.9892, 0.4005, 0.7628, 0.4005, 0.4872, 0.1358, 0.5, 0.3622, 0.5, 0.3622, 0.75, 0.1358, 0.75, 0.6036, 0.2608, 0.625, 0.2608, 0.625, 0.4872, 0.6036, 0.4872, 0.375, 0.2608, 0.4005, 0.2608, 0.4005, 0.4872, 0.375, 0.4872, 0.375, 0.75, 0.4005, 0.75, 0.4005, 0.7628, 0.375, 0.7628, 0.375, 0.7628, 0.4005, 0.7628, 0.4005, 0.9892, 0.375, 0.9892, 0.375, 0.25, 0.4005, 0.25, 0.4005, 0.2608, 0.375, 0.2608, 0.375, 0.0, 0.4005, 0.0, 0.4005, 0.25, 0.375, 0.25, 0.375, 0.4872, 0.4005, 0.4872, 0.4005, 0.5, 0.375, 0.5, 0.375, 0.5, 0.4005, 0.5, 0.4005, 0.75, 0.375, 0.75, 0.375, 0.9892, 0.4005, 0.9892, 0.4005, 1.0, 0.375, 1.0, 0.6036, 0.7628, 0.6036, 0.9892, 0.6036, 0.2608, 0.6036, 0.4872, 0.4005, 0.2608, 0.6036, 0.2608, 0.6036, 0.9892, 0.4005, 0.9892])
me_008.use_remesh_fix_poles = True
me_008.use_remesh_preserve_attributes = False
me_008.update()
me_009 = bpy.data.meshes.new('Куб.009')
me_009.from_pydata([(-2.442, -0.412, 1.073), (-2.442, -0.412, 1.156), (-2.442, 0.3844, 1.073), (-2.442, 0.3844, 1.156), (2.465, -0.412, 1.073), (2.465, -0.412, 1.156), (2.465, 0.3844, 1.073), (2.465, 0.3844, 1.156)], [], [(0, 1, 3, 2), (2, 3, 7, 6), (6, 7, 5, 4), (4, 5, 1, 0), (2, 6, 4, 0), (7, 3, 1, 5)])
_uv = me_009.uv_layers.new(name='UVКарта')
_uv.uv.foreach_set('vector', [0.375, 0.0, 0.625, 0.0, 0.625, 0.25, 0.375, 0.25, 0.375, 0.25, 0.625, 0.25, 0.625, 0.5, 0.375, 0.5, 0.375, 0.5, 0.625, 0.5, 0.625, 0.75, 0.375, 0.75, 0.375, 0.75, 0.625, 0.75, 0.625, 1.0, 0.375, 1.0, 0.125, 0.5, 0.375, 0.5, 0.375, 0.75, 0.125, 0.75, 0.625, 0.5, 0.875, 0.5, 0.875, 0.75, 0.625, 0.75])
me_009.use_remesh_fix_poles = True
me_009.use_remesh_preserve_attributes = False
me_009.update()

# ---- objects
ob_007 = bpy.data.objects.new('Куб.007', me_007)
ob_008 = bpy.data.objects.new('Куб.008', me_008)
ob_009 = bpy.data.objects.new('Куб.009', me_009)

# ---- transforms, parenting, visibility, modifiers, constraints
ob_007.location = (0.0, 0.0, 0.0)
ob_008.location = (0.0, 0.0, 0.0)
ob_009.location = (0.0, 0.0, 0.0)

# ---- collection membership
col_collection.objects.link(ob_007)
col_collection.objects.link(ob_008)
col_collection.objects.link(ob_009)

# ---- scene / render settings (as saved in the file)
scene.frame_start = 1; scene.frame_end = 250; scene.frame_set(1)
scene.render.engine = 'BLENDER_EEVEE_NEXT'
scene.cycles.use_denoising = False
scene.cycles.samples = 128
scene.cycles.sampling_pattern = 'TABULATED_SOBOL'
scene.cycles.use_adaptive_sampling = False
scene.cycles.use_light_tree = False
scene.view_settings.view_transform = 'Filmic'
bpy.context.view_layer.update()

# ---- added for rendering (the .blend has no active camera and no usable light): camera, sun
cam_auto = bpy.data.cameras.new('AutoCamera')
cam_auto.lens = 50.0
cam_auto.sensor_width = 36.0
cam_auto.clip_end = 1000.0
ob_auto_camera = bpy.data.objects.new('AutoCamera', cam_auto)
scene.collection.objects.link(ob_auto_camera)
ob_auto_camera.location = (4.72423, -5.66837, 4.37566)
ob_auto_camera.rotation_euler = (1.09748, -7.21219e-08, 0.694738)
scene.camera = ob_auto_camera
light_auto_sun = bpy.data.lights.new('AutoSun', 'SUN')
light_auto_sun.energy = 3.0
light_auto_sun.angle = 0.0523599
ob_auto_sun = bpy.data.objects.new('AutoSun', light_auto_sun)
scene.collection.objects.link(ob_auto_sun)
ob_auto_sun.rotation_euler = (0.872665, 0.174533, 0.523599)
bpy.context.view_layer.update()
